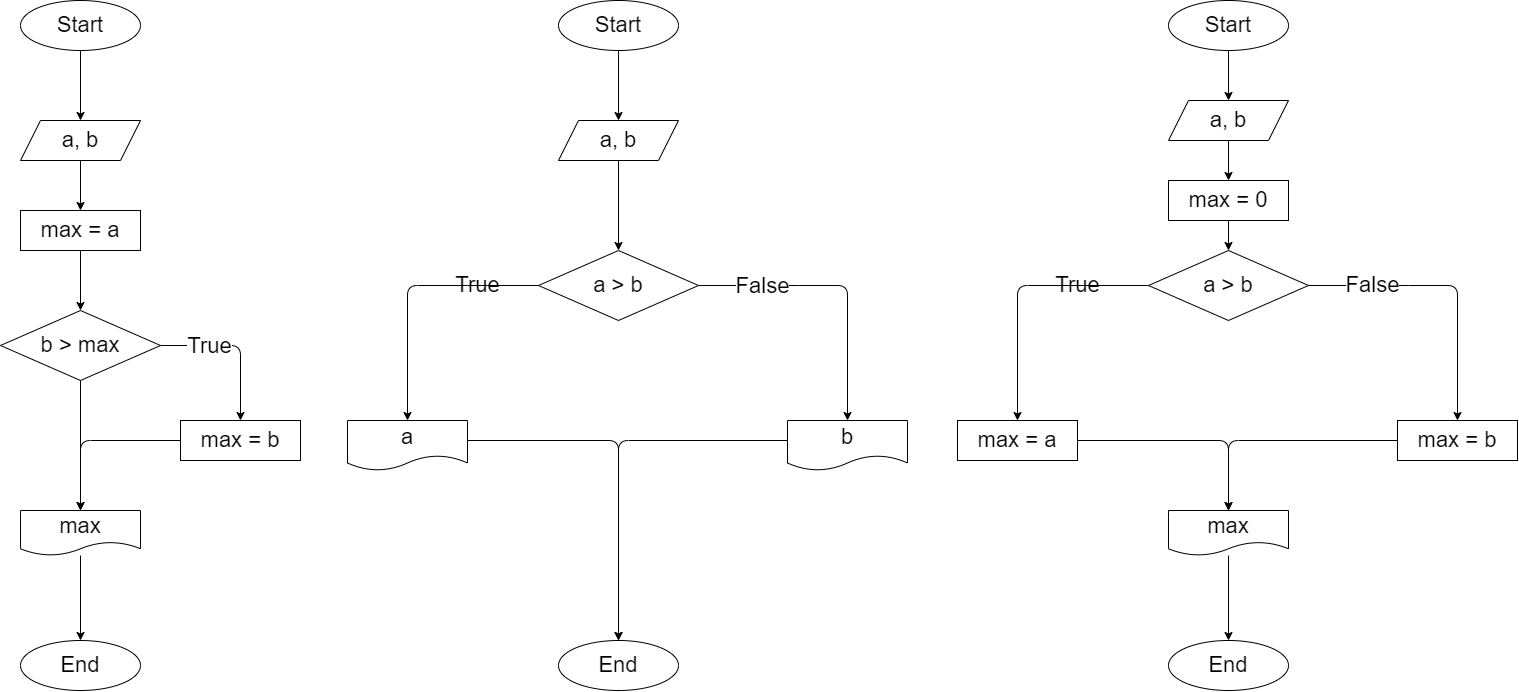

The diagram above was exported from draw.io. Its source (the exported page's mxGraphModel, read from the mxfile embedded in the PNG):
<mxGraphModel dx="443" dy="599" grid="1" gridSize="10" guides="1" tooltips="1" connect="1" arrows="1" fold="1" page="1" pageScale="1" pageWidth="827" pageHeight="1169" math="0" shadow="1">
  <root>
    <mxCell id="0" />
    <mxCell id="1" parent="0" />
    <mxCell id="2" value="" style="edgeStyle=none;html=1;fontSize=22;" edge="1" parent="1" source="3" target="6">
      <mxGeometry relative="1" as="geometry" />
    </mxCell>
    <mxCell id="3" value="&lt;font style=&quot;font-size: 22px&quot;&gt;Start&lt;/font&gt;" style="ellipse;whiteSpace=wrap;html=1;" vertex="1" parent="1">
      <mxGeometry x="133" y="80" width="120" height="50" as="geometry" />
    </mxCell>
    <mxCell id="4" value="End" style="ellipse;whiteSpace=wrap;html=1;fontSize=22;" vertex="1" parent="1">
      <mxGeometry x="133" y="720" width="120" height="50" as="geometry" />
    </mxCell>
    <mxCell id="5" value="" style="edgeStyle=none;html=1;fontSize=22;" edge="1" parent="1" source="6" target="12">
      <mxGeometry relative="1" as="geometry" />
    </mxCell>
    <mxCell id="6" value="a, b" style="shape=parallelogram;perimeter=parallelogramPerimeter;whiteSpace=wrap;html=1;fixedSize=1;fontSize=22;" vertex="1" parent="1">
      <mxGeometry x="133" y="200" width="120" height="40" as="geometry" />
    </mxCell>
    <mxCell id="7" value="" style="edgeStyle=none;html=1;fontSize=22;" edge="1" parent="1" source="10" target="14">
      <mxGeometry relative="1" as="geometry" />
    </mxCell>
    <mxCell id="8" style="edgeStyle=none;html=1;fontSize=22;entryX=0.5;entryY=0;entryDx=0;entryDy=0;" edge="1" parent="1" source="10" target="16">
      <mxGeometry relative="1" as="geometry">
        <mxPoint x="363" y="425" as="targetPoint" />
        <Array as="points">
          <mxPoint x="353" y="425" />
        </Array>
      </mxGeometry>
    </mxCell>
    <mxCell id="9" value="True" style="edgeLabel;html=1;align=center;verticalAlign=middle;resizable=0;points=[];fontSize=22;" vertex="1" connectable="0" parent="8">
      <mxGeometry x="-0.1957" relative="1" as="geometry">
        <mxPoint x="-15" as="offset" />
      </mxGeometry>
    </mxCell>
    <mxCell id="10" value="b &amp;gt; max" style="rhombus;whiteSpace=wrap;html=1;fontSize=22;" vertex="1" parent="1">
      <mxGeometry x="113" y="390" width="160" height="70" as="geometry" />
    </mxCell>
    <mxCell id="11" value="" style="edgeStyle=none;html=1;fontSize=22;" edge="1" parent="1" source="12" target="10">
      <mxGeometry relative="1" as="geometry" />
    </mxCell>
    <mxCell id="12" value="max = a" style="rounded=0;whiteSpace=wrap;html=1;fontSize=22;" vertex="1" parent="1">
      <mxGeometry x="133" y="290" width="120" height="40" as="geometry" />
    </mxCell>
    <mxCell id="13" value="" style="edgeStyle=none;html=1;fontSize=22;" edge="1" parent="1" source="14" target="4">
      <mxGeometry relative="1" as="geometry" />
    </mxCell>
    <mxCell id="14" value="max" style="shape=document;whiteSpace=wrap;html=1;boundedLbl=1;fontSize=22;" vertex="1" parent="1">
      <mxGeometry x="133" y="590" width="120" height="45" as="geometry" />
    </mxCell>
    <mxCell id="15" style="edgeStyle=none;html=1;fontSize=22;exitX=0;exitY=0.5;exitDx=0;exitDy=0;entryX=0.5;entryY=0;entryDx=0;entryDy=0;" edge="1" parent="1" source="16" target="14">
      <mxGeometry relative="1" as="geometry">
        <mxPoint x="193" y="520" as="targetPoint" />
        <Array as="points">
          <mxPoint x="193" y="520" />
        </Array>
      </mxGeometry>
    </mxCell>
    <mxCell id="16" value="max = b" style="rounded=0;whiteSpace=wrap;html=1;fontSize=22;" vertex="1" parent="1">
      <mxGeometry x="293" y="500" width="120" height="40" as="geometry" />
    </mxCell>
    <mxCell id="17" value="" style="edgeStyle=none;html=1;fontSize=22;" edge="1" parent="1" source="18" target="21">
      <mxGeometry relative="1" as="geometry" />
    </mxCell>
    <mxCell id="18" value="&lt;font style=&quot;font-size: 22px&quot;&gt;Start&lt;/font&gt;" style="ellipse;whiteSpace=wrap;html=1;" vertex="1" parent="1">
      <mxGeometry x="671" y="80" width="120" height="50" as="geometry" />
    </mxCell>
    <mxCell id="19" value="End" style="ellipse;whiteSpace=wrap;html=1;fontSize=22;" vertex="1" parent="1">
      <mxGeometry x="671" y="720" width="120" height="50" as="geometry" />
    </mxCell>
    <mxCell id="20" value="" style="edgeStyle=none;html=1;fontSize=22;entryX=0.5;entryY=0;entryDx=0;entryDy=0;" edge="1" parent="1" source="21" target="25">
      <mxGeometry relative="1" as="geometry">
        <mxPoint x="731" y="260" as="targetPoint" />
      </mxGeometry>
    </mxCell>
    <mxCell id="21" value="a, b" style="shape=parallelogram;perimeter=parallelogramPerimeter;whiteSpace=wrap;html=1;fixedSize=1;fontSize=22;" vertex="1" parent="1">
      <mxGeometry x="671" y="200" width="120" height="40" as="geometry" />
    </mxCell>
    <mxCell id="22" value="True" style="edgeStyle=none;html=1;fontSize=22;exitX=1;exitY=0.5;exitDx=0;exitDy=0;entryX=0.5;entryY=0;entryDx=0;entryDy=0;" edge="1" parent="1" source="25" target="46">
      <mxGeometry x="-1" y="-221" relative="1" as="geometry">
        <mxPoint x="960" y="430" as="targetPoint" />
        <Array as="points">
          <mxPoint x="901" y="365" />
          <mxPoint x="960" y="365" />
        </Array>
        <mxPoint x="-221" y="-221" as="offset" />
      </mxGeometry>
    </mxCell>
    <mxCell id="23" value="False" style="edgeLabel;html=1;align=center;verticalAlign=middle;resizable=0;points=[];fontSize=22;" vertex="1" connectable="0" parent="22">
      <mxGeometry x="-0.5607" y="1" relative="1" as="geometry">
        <mxPoint y="1" as="offset" />
      </mxGeometry>
    </mxCell>
    <mxCell id="24" style="edgeStyle=none;html=1;exitX=0;exitY=0.5;exitDx=0;exitDy=0;fontSize=22;entryX=0.5;entryY=0;entryDx=0;entryDy=0;" edge="1" parent="1" source="25" target="45">
      <mxGeometry relative="1" as="geometry">
        <mxPoint x="520" y="365" as="targetPoint" />
        <Array as="points">
          <mxPoint x="590" y="365" />
          <mxPoint x="520" y="365" />
        </Array>
      </mxGeometry>
    </mxCell>
    <mxCell id="25" value="a &amp;gt; b" style="rhombus;whiteSpace=wrap;html=1;fontSize=22;" vertex="1" parent="1">
      <mxGeometry x="651" y="330" width="160" height="70" as="geometry" />
    </mxCell>
    <mxCell id="26" style="edgeStyle=none;html=1;fontSize=22;exitX=0;exitY=0.5;exitDx=0;exitDy=0;entryX=0.5;entryY=0;entryDx=0;entryDy=0;" edge="1" parent="1" target="19">
      <mxGeometry relative="1" as="geometry">
        <mxPoint x="731" y="590.0000000000002" as="targetPoint" />
        <mxPoint x="900" y="520.0000000000002" as="sourcePoint" />
        <Array as="points">
          <mxPoint x="731" y="520" />
        </Array>
      </mxGeometry>
    </mxCell>
    <mxCell id="27" style="edgeStyle=none;html=1;entryX=0.5;entryY=0;entryDx=0;entryDy=0;fontSize=22;" edge="1" parent="1" target="19">
      <mxGeometry relative="1" as="geometry">
        <mxPoint x="580" y="520.0000000000002" as="sourcePoint" />
        <mxPoint x="731" y="590.0000000000002" as="targetPoint" />
        <Array as="points">
          <mxPoint x="731" y="520" />
        </Array>
      </mxGeometry>
    </mxCell>
    <mxCell id="28" value="" style="edgeStyle=none;html=1;fontSize=22;" edge="1" parent="1" source="29" target="32">
      <mxGeometry relative="1" as="geometry" />
    </mxCell>
    <mxCell id="29" value="&lt;font style=&quot;font-size: 22px&quot;&gt;Start&lt;/font&gt;" style="ellipse;whiteSpace=wrap;html=1;" vertex="1" parent="1">
      <mxGeometry x="1281" y="80" width="120" height="50" as="geometry" />
    </mxCell>
    <mxCell id="30" value="End" style="ellipse;whiteSpace=wrap;html=1;fontSize=22;" vertex="1" parent="1">
      <mxGeometry x="1281" y="720" width="120" height="50" as="geometry" />
    </mxCell>
    <mxCell id="31" value="" style="edgeStyle=none;html=1;fontSize=22;" edge="1" parent="1" source="32" target="44">
      <mxGeometry relative="1" as="geometry" />
    </mxCell>
    <mxCell id="32" value="a, b" style="shape=parallelogram;perimeter=parallelogramPerimeter;whiteSpace=wrap;html=1;fixedSize=1;fontSize=22;" vertex="1" parent="1">
      <mxGeometry x="1281" y="180" width="120" height="40" as="geometry" />
    </mxCell>
    <mxCell id="33" value="True" style="edgeStyle=none;html=1;fontSize=22;entryX=0.5;entryY=0;entryDx=0;entryDy=0;exitX=1;exitY=0.5;exitDx=0;exitDy=0;" edge="1" parent="1" source="36" target="40">
      <mxGeometry x="-1" y="-231" relative="1" as="geometry">
        <mxPoint x="1511" y="425" as="targetPoint" />
        <Array as="points">
          <mxPoint x="1511" y="365" />
          <mxPoint x="1570" y="365" />
        </Array>
        <mxPoint x="-231" y="-231" as="offset" />
      </mxGeometry>
    </mxCell>
    <mxCell id="34" value="False" style="edgeLabel;html=1;align=center;verticalAlign=middle;resizable=0;points=[];fontSize=22;" vertex="1" connectable="0" parent="33">
      <mxGeometry x="-0.5607" y="1" relative="1" as="geometry">
        <mxPoint as="offset" />
      </mxGeometry>
    </mxCell>
    <mxCell id="35" style="edgeStyle=none;html=1;entryX=0.5;entryY=0;entryDx=0;entryDy=0;fontSize=22;" edge="1" parent="1" source="36" target="42">
      <mxGeometry relative="1" as="geometry">
        <Array as="points">
          <mxPoint x="1130" y="365" />
        </Array>
      </mxGeometry>
    </mxCell>
    <mxCell id="36" value="a &amp;gt; b" style="rhombus;whiteSpace=wrap;html=1;fontSize=22;" vertex="1" parent="1">
      <mxGeometry x="1261" y="330" width="160" height="70" as="geometry" />
    </mxCell>
    <mxCell id="37" value="" style="edgeStyle=none;html=1;fontSize=22;" edge="1" parent="1" source="38" target="30">
      <mxGeometry relative="1" as="geometry" />
    </mxCell>
    <mxCell id="38" value="max" style="shape=document;whiteSpace=wrap;html=1;boundedLbl=1;fontSize=22;" vertex="1" parent="1">
      <mxGeometry x="1281" y="590" width="120" height="45" as="geometry" />
    </mxCell>
    <mxCell id="39" style="edgeStyle=none;html=1;fontSize=22;exitX=0;exitY=0.5;exitDx=0;exitDy=0;entryX=0.5;entryY=0;entryDx=0;entryDy=0;" edge="1" parent="1" source="40" target="38">
      <mxGeometry relative="1" as="geometry">
        <mxPoint x="1341" y="520" as="targetPoint" />
        <Array as="points">
          <mxPoint x="1341" y="520" />
        </Array>
      </mxGeometry>
    </mxCell>
    <mxCell id="40" value="max = b" style="rounded=0;whiteSpace=wrap;html=1;fontSize=22;" vertex="1" parent="1">
      <mxGeometry x="1510" y="500" width="120" height="40" as="geometry" />
    </mxCell>
    <mxCell id="41" style="edgeStyle=none;html=1;entryX=0.5;entryY=0;entryDx=0;entryDy=0;fontSize=22;" edge="1" parent="1" source="42" target="38">
      <mxGeometry relative="1" as="geometry">
        <Array as="points">
          <mxPoint x="1341" y="520" />
        </Array>
      </mxGeometry>
    </mxCell>
    <mxCell id="42" value="max = a" style="rounded=0;whiteSpace=wrap;html=1;fontSize=22;" vertex="1" parent="1">
      <mxGeometry x="1070" y="500" width="120" height="40" as="geometry" />
    </mxCell>
    <mxCell id="43" value="" style="edgeStyle=none;html=1;fontSize=22;" edge="1" parent="1" source="44" target="36">
      <mxGeometry relative="1" as="geometry" />
    </mxCell>
    <mxCell id="44" value="max = 0" style="rounded=0;whiteSpace=wrap;html=1;fontSize=22;" vertex="1" parent="1">
      <mxGeometry x="1281" y="260" width="120" height="40" as="geometry" />
    </mxCell>
    <mxCell id="45" value="a" style="shape=document;whiteSpace=wrap;html=1;boundedLbl=1;fontSize=22;" vertex="1" parent="1">
      <mxGeometry x="460" y="500" width="120" height="50" as="geometry" />
    </mxCell>
    <mxCell id="46" value="b" style="shape=document;whiteSpace=wrap;html=1;boundedLbl=1;fontSize=22;" vertex="1" parent="1">
      <mxGeometry x="900" y="500" width="120" height="50" as="geometry" />
    </mxCell>
  </root>
</mxGraphModel>